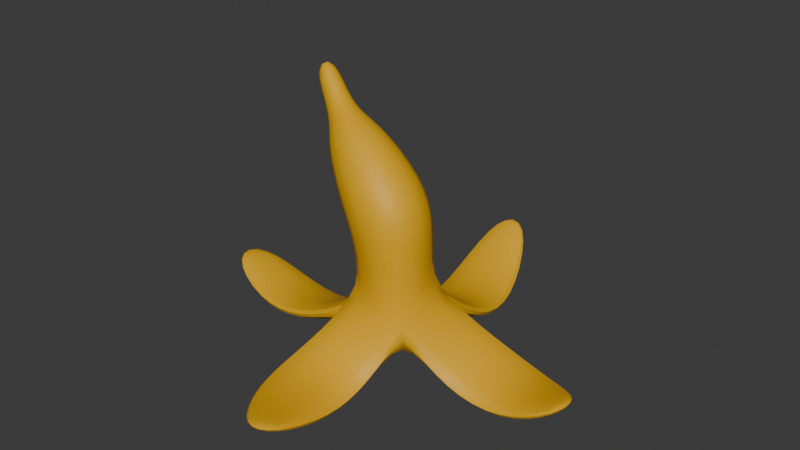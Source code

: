 # Source: BananaPeel.blend  (saved by Blender 4.5.87; exported with 4.5.12 LTS)
import bpy
from mathutils import Matrix  # noqa: F401  (used for matrix-valued properties, if any)

bpy.ops.wm.read_factory_settings(use_empty=True)
scene = bpy.context.scene
scene.name = 'Scene'

# ---- collections
col_collection = bpy.data.collections.new('Collection'); scene.collection.children.link(col_collection)

# ---- materials (node trees are filled in below, after node groups)
mat_banana = bpy.data.materials.new('Banana')

# ---- node groups
ng_smooth_by_angle = bpy.data.node_groups.new('Smooth by Angle', 'GeometryNodeTree')
_s = ng_smooth_by_angle.interface.new_socket(name='Mesh', in_out='OUTPUT', socket_type='NodeSocketGeometry')
_s = ng_smooth_by_angle.interface.new_socket(name='Mesh', in_out='INPUT', socket_type='NodeSocketGeometry')
_s = ng_smooth_by_angle.interface.new_socket(name='Angle', in_out='INPUT', socket_type='NodeSocketFloat')
_s.subtype = 'ANGLE'
_s.default_value = 0.5236
_s.min_value = 0.0
_s.max_value = 3.142
_s.description = 'Maximum face angle for smooth edges'
_s = ng_smooth_by_angle.interface.new_socket(name='Ignore Sharpness', in_out='INPUT', socket_type='NodeSocketBool')
_s.force_non_field = True
ng_smooth_by_angle.description = 'Set the sharpness of mesh edges based on the angle between the neighboring faces'
ng_smooth_by_angle.is_modifier = True
_N = ng_smooth_by_angle.nodes; _L = ng_smooth_by_angle.links
n0 = _N.new('GeometryNodeSetShadeSmooth'); n0.name = 'Set Shade Smooth'; n0.location = (120, -80)
n0.domain = 'EDGE'
n1 = _N.new('GeometryNodeSetShadeSmooth'); n1.name = 'Set Shade Smooth.001'; n1.location = (300, -80)
n2 = _N.new('NodeGroupOutput'); n2.name = 'Group Output'; n2.location = (480, -80)
n3 = _N.new('GeometryNodeInputMeshEdgeAngle'); n3.name = 'Edge Angle'; n3.location = (-440, -240)
n4 = _N.new('NodeGroupInput'); n4.name = 'Group Input'; n4.location = (-80, -80)
n5 = _N.new('GeometryNodeInputEdgeSmooth'); n5.name = 'Is Edge Smooth'; n5.location = (-260, -120)
n6 = _N.new('GeometryNodeInputShadeSmooth'); n6.name = 'Is Shade Smooth'; n6.location = (-440, -397)
n7 = _N.new('FunctionNodeCompare'); n7.name = 'Compare'; n7.location = (-260, -260)
n7.operation = 'LESS_EQUAL'
n7.inputs[6].default_value = (0.0, 0.0, 0.0, 0.0)
n7.inputs[7].default_value = (0.0, 0.0, 0.0, 0.0)
n8 = _N.new('FunctionNodeBooleanMath'); n8.name = 'Boolean Math.001'; n8.location = (-80, -260)
n9 = _N.new('NodeGroupInput'); n9.name = 'Group Input.001'; n9.location = (-440, -329)
n10 = _N.new('NodeGroupInput'); n10.name = 'Group Input.002'; n10.location = (-259, -189)
n11 = _N.new('FunctionNodeBooleanMath'); n11.name = 'Boolean Math'; n11.location = (-80, -149)
n11.operation = 'OR'
n12 = _N.new('FunctionNodeBooleanMath'); n12.name = 'Boolean Math.002'; n12.location = (-260, -380)
n12.operation = 'OR'
n13 = _N.new('NodeGroupInput'); n13.name = 'Group Input.003'; n13.location = (-440, -460)
_L.new(n3.outputs[0], n7.inputs[0])
_L.new(n1.outputs[0], n2.inputs[0])
_L.new(n9.outputs[1], n7.inputs[1])
_L.new(n7.outputs[0], n8.inputs[0])
_L.new(n4.outputs[0], n0.inputs[0])
_L.new(n0.outputs[0], n1.inputs[0])
_L.new(n8.outputs[0], n0.inputs[2])
_L.new(n10.outputs[2], n11.inputs[1])
_L.new(n5.outputs[0], n11.inputs[0])
_L.new(n11.outputs[0], n0.inputs[1])
_L.new(n13.outputs[2], n12.inputs[1])
_L.new(n6.outputs[0], n12.inputs[0])
_L.new(n12.outputs[0], n8.inputs[1])
n2.is_active_output = True

# ---- material node trees
mat_banana.use_nodes = True; mat_banana.node_tree.nodes.clear()
_N = mat_banana.node_tree.nodes; _L = mat_banana.node_tree.links
n0 = _N.new('ShaderNodeBsdfPrincipled'); n0.name = 'Principled BSDF'; n0.location = (-200, 100)
n0.inputs[0].default_value = (0.8041, 0.4218, 0.0, 1.0)
n0.inputs[2].default_value = 0.5741
n1 = _N.new('ShaderNodeOutputMaterial'); n1.name = 'Material Output'; n1.location = (200, 100)
_L.new(n0.outputs[0], n1.inputs[0])
n1.is_active_output = True

# ---- world
world_world = bpy.data.worlds.new('World'); scene.world = world_world
world_world.use_nodes = True; world_world.node_tree.nodes.clear()
_N = world_world.node_tree.nodes; _L = world_world.node_tree.links
n0 = _N.new('ShaderNodeOutputWorld'); n0.name = 'World Output'; n0.location = (200, 100)
n1 = _N.new('ShaderNodeBackground'); n1.name = 'Background'; n1.location = (-200, 100)
n1.inputs[0].default_value = (0.05088, 0.05088, 0.05088, 1.0)
_L.new(n1.outputs[0], n0.inputs[0])
n0.is_active_output = True
world_world.color = (0.05088, 0.05088, 0.05088)
world_world.sun_shadow_jitter_overblur = 0.0

# ---- meshes
me_cube_001 = bpy.data.meshes.new('Cube.001')
me_cube_001.from_pydata([(-0.07386, -0.06596, -0.1547), (-0.2499, 0.02226, 0.2691), (-0.05851, 0.05209, -0.1623), (-0.2454, 0.07421, 0.2522), (0.08385, -0.08488, -0.1407), (-0.2119, 0.03057, 0.3085), (0.06885, 0.06716, -0.1338), (-0.2077, 0.08255, 0.2921), (-0.0749, -0.09397, -0.02262), (-0.1091, -0.09711, 0.04336), (-0.1647, -0.05163, 0.1339), (-0.1768, 0.001765, 0.1816), (-0.169, 0.04534, 0.1665), (-0.151, 0.06321, 0.1055), (-0.09958, 0.07398, 0.02849), (-0.06313, 0.06243, -0.02999), (-0.1404, 0.05296, 0.2046), (-0.06481, 0.07429, 0.191), (0.05779, 0.07625, 0.1128), (0.09456, 0.07344, 0.0218), (-0.1485, 0.009308, 0.2196), (-0.07546, -0.04121, 0.2172), (0.05811, -0.09931, 0.1235), (0.09326, -0.1004, 0.02449), (-0.05505, 0.05172, -0.2111), (-0.08102, -0.07386, -0.2047), (0.0854, 0.0761, -0.1921), (0.09006, -0.08169, -0.2033), (0.4087, -0.04936, -0.2118), (0.4258, 0.01206, -0.2002), (0.4167, -0.04828, -0.2272), (0.4334, 0.01325, -0.2157), (0.09563, 0.207, -0.253), (-0.06543, 0.1701, -0.2527), (0.09672, 0.2117, -0.2959), (-0.07226, 0.1766, -0.2972), (-0.4397, 0.05499, -0.185), (-0.4431, -0.0345, -0.1835), (-0.4514, 0.05356, -0.2067), (-0.4551, -0.03591, -0.2056), (-0.002063, -0.4281, -0.2185), (0.0602, -0.4061, -0.212), (-0.0003317, -0.4287, -0.2363), (0.06208, -0.4072, -0.2302), (0.06321, 0.3469, -0.2487), (-0.109, 0.3185, -0.2624), (0.06352, 0.3696, -0.2895), (-0.109, 0.3428, -0.3025), (0.002267, 0.4719, -0.154), (-0.07406, 0.4657, -0.1537), (0.002684, 0.4821, -0.1714), (-0.07366, 0.476, -0.1714), (-0.1838, -0.07932, -0.2213), (-0.3236, -0.06792, -0.2432), (-0.3503, -0.06833, -0.2807), (-0.2059, -0.08789, -0.2665), (-0.138, 0.05146, -0.2311), (-0.2784, 0.08861, -0.2641), (-0.3103, 0.09212, -0.2987), (-0.1551, 0.05306, -0.278), (-0.1312, -0.1883, -0.276), (-0.1037, -0.3156, -0.2776), (-0.1112, -0.2997, -0.2385), (-0.1261, -0.1745, -0.2313), (0.05819, -0.1382, -0.2413), (0.05308, -0.2367, -0.2646), (0.06298, -0.2592, -0.3023), (0.05476, -0.1469, -0.2878), (0.2013, 0.121, -0.2293), (0.3247, 0.09583, -0.2444), (0.3388, 0.09556, -0.282), (0.2148, 0.1299, -0.2755), (0.2992, -0.05151, -0.3101), (0.1714, -0.05864, -0.2951), (0.1643, -0.06313, -0.2486), (0.2804, -0.05094, -0.2753)], [], [(11, 1, 3, 12), (12, 3, 7, 16), (16, 7, 5, 20), (20, 5, 1, 11), (2, 6, 32, 33), (7, 3, 1, 5), (4, 23, 8, 0), (23, 22, 9, 8), (22, 21, 10, 9), (21, 20, 11, 10), (6, 19, 23, 4), (19, 18, 22, 23), (18, 17, 21, 22), (17, 16, 20, 21), (2, 15, 19, 6), (15, 14, 18, 19), (14, 13, 17, 18), (13, 12, 16, 17), (0, 8, 15, 2), (8, 9, 14, 15), (9, 10, 13, 14), (10, 11, 12, 13), (24, 26, 27, 25), (54, 53, 37, 39), (70, 69, 29, 31), (62, 61, 42, 40), (29, 28, 30, 31), (72, 70, 31, 30), (69, 75, 28, 29), (75, 72, 30, 28), (35, 33, 45, 47), (6, 26, 34, 32), (24, 2, 33, 35), (26, 24, 35, 34), (37, 36, 38, 39), (53, 57, 36, 37), (58, 54, 39, 38), (57, 58, 38, 36), (41, 40, 42, 43), (66, 65, 41, 43), (61, 66, 43, 42), (65, 62, 40, 41), (46, 47, 51, 50), (34, 35, 47, 46), (32, 34, 46, 44), (33, 32, 44, 45), (49, 48, 50, 51), (44, 46, 50, 48), (45, 44, 48, 49), (47, 45, 49, 51), (2, 24, 59, 56), (56, 59, 58, 57), (24, 25, 55, 59), (59, 55, 54, 58), (0, 2, 56, 52), (52, 56, 57, 53), (25, 0, 52, 55), (55, 52, 53, 54), (4, 0, 63, 64), (64, 63, 62, 65), (25, 27, 67, 60), (60, 67, 66, 61), (27, 4, 64, 67), (67, 64, 65, 66), (0, 25, 60, 63), (63, 60, 61, 62), (4, 27, 73, 74), (74, 73, 72, 75), (6, 4, 74, 68), (68, 74, 75, 69), (27, 26, 71, 73), (73, 71, 70, 72), (26, 6, 68, 71), (71, 68, 69, 70)])
me_cube_001.polygons.foreach_set('use_smooth', [True] * 74)
_k = {(0, 2): 0.29659, (2, 6): 0.29659, (4, 6): 0.29659, (0, 4): 0.29659, (6, 26): 1.0, (2, 24): 0.72922, (0, 25): 1.0, (4, 27): 1.0}
me_cube_001.attributes.new('crease_edge', 'FLOAT', 'EDGE').data.foreach_set('value', [_k.get((min(e.vertices), max(e.vertices)), 0.0) for e in me_cube_001.edges])
_uv = me_cube_001.uv_layers.new(name='UVMap')
_uv.uv.foreach_set('vector', [0.575, 0.0, 0.625, 0.0, 0.625, 0.25, 0.575, 0.25, 0.575, 0.25, 0.625, 0.25, 0.625, 0.5, 0.575, 0.5, 0.575, 0.5, 0.625, 0.5, 0.625, 0.75, 0.575, 0.75, 0.575, 0.75, 0.625, 0.75, 0.625, 1.0, 0.575, 1.0, 0.375, 0.25, 0.375, 0.5, 0.375, 0.5, 0.375, 0.25, 0.625, 0.5, 0.875, 0.5, 0.875, 0.75, 0.625, 0.75, 0.375, 0.75, 0.425, 0.75, 0.425, 1.0, 0.375, 1.0, 0.425, 0.75, 0.475, 0.75, 0.475, 1.0, 0.425, 1.0, 0.475, 0.75, 0.525, 0.75, 0.525, 1.0, 0.475, 1.0, 0.525, 0.75, 0.575, 0.75, 0.575, 1.0, 0.525, 1.0, 0.375, 0.5, 0.425, 0.5, 0.425, 0.75, 0.375, 0.75, 0.425, 0.5, 0.475, 0.5, 0.475, 0.75, 0.425, 0.75, 0.475, 0.5, 0.525, 0.5, 0.525, 0.75, 0.475, 0.75, 0.525, 0.5, 0.575, 0.5, 0.575, 0.75, 0.525, 0.75, 0.375, 0.25, 0.425, 0.25, 0.425, 0.5, 0.375, 0.5, 0.425, 0.25, 0.475, 0.25, 0.475, 0.5, 0.425, 0.5, 0.475, 0.25, 0.525, 0.25, 0.525, 0.5, 0.475, 0.5, 0.525, 0.25, 0.575, 0.25, 0.575, 0.5, 0.525, 0.5, 0.375, 0.0, 0.425, 0.0, 0.425, 0.25, 0.375, 0.25, 0.425, 0.0, 0.475, 0.0, 0.475, 0.25, 0.425, 0.25, 0.475, 0.0, 0.525, 0.0, 0.525, 0.25, 0.475, 0.25, 0.525, 0.0, 0.575, 0.0, 0.575, 0.25, 0.525, 0.25, 0.125, 0.5, 0.375, 0.5, 0.375, 0.75, 0.125, 0.75, 0.375, 1.0, 0.375, 1.0, 0.375, 1.0, 0.375, 1.0, 0.375, 0.5, 0.375, 0.5, 0.375, 0.5, 0.375, 0.5, 0.375, 1.0, 0.375, 1.0, 0.375, 1.0, 0.375, 1.0, 0.375, 0.5, 0.375, 0.75, 0.375, 0.75, 0.375, 0.5, 0.375, 0.75, 0.375, 0.5, 0.375, 0.5, 0.375, 0.75, 0.375, 0.5, 0.375, 0.75, 0.375, 0.75, 0.375, 0.5, 0.375, 0.75, 0.375, 0.75, 0.375, 0.75, 0.375, 0.75, 0.375, 0.25, 0.375, 0.25, 0.375, 0.25, 0.375, 0.25, 0.375, 0.5, 0.375, 0.5, 0.375, 0.5, 0.375, 0.5, 0.375, 0.25, 0.375, 0.25, 0.375, 0.25, 0.375, 0.25, 0.375, 0.5, 0.125, 0.5, 0.125, 0.5, 0.375, 0.5, 0.375, 0.0, 0.375, 0.25, 0.375, 0.25, 0.375, 0.0, 0.375, 0.0, 0.375, 0.25, 0.375, 0.25, 0.375, 0.0, 0.125, 0.5, 0.125, 0.75, 0.125, 0.75, 0.125, 0.5, 0.375, 0.25, 0.375, 0.25, 0.375, 0.25, 0.375, 0.25, 0.375, 0.75, 0.375, 1.0, 0.375, 1.0, 0.375, 0.75, 0.375, 0.75, 0.375, 0.75, 0.375, 0.75, 0.375, 0.75, 0.125, 0.75, 0.375, 0.75, 0.375, 0.75, 0.125, 0.75, 0.375, 0.75, 0.375, 1.0, 0.375, 1.0, 0.375, 0.75, 0.375, 0.5, 0.125, 0.5, 0.125, 0.5, 0.375, 0.5, 0.375, 0.5, 0.125, 0.5, 0.125, 0.5, 0.375, 0.5, 0.375, 0.5, 0.375, 0.5, 0.375, 0.5, 0.375, 0.5, 0.375, 0.25, 0.375, 0.5, 0.375, 0.5, 0.375, 0.25, 0.375, 0.25, 0.375, 0.5, 0.375, 0.5, 0.375, 0.25, 0.375, 0.5, 0.375, 0.5, 0.375, 0.5, 0.375, 0.5, 0.375, 0.25, 0.375, 0.5, 0.375, 0.5, 0.375, 0.25, 0.375, 0.25, 0.375, 0.25, 0.375, 0.25, 0.375, 0.25, 0.375, 0.25, 0.375, 0.25, 0.375, 0.25, 0.375, 0.25, 0.375, 0.25, 0.375, 0.25, 0.375, 0.25, 0.375, 0.25, 0.125, 0.5, 0.125, 0.75, 0.125, 0.75, 0.125, 0.5, 0.125, 0.5, 0.125, 0.75, 0.125, 0.75, 0.125, 0.5, 0.375, 0.0, 0.375, 0.25, 0.375, 0.25, 0.375, 0.0, 0.375, 0.0, 0.375, 0.25, 0.375, 0.25, 0.375, 0.0, 0.375, 1.0, 0.375, 1.0, 0.375, 1.0, 0.375, 1.0, 0.375, 1.0, 0.375, 1.0, 0.375, 1.0, 0.375, 1.0, 0.375, 0.75, 0.375, 1.0, 0.375, 1.0, 0.375, 0.75, 0.375, 0.75, 0.375, 1.0, 0.375, 1.0, 0.375, 0.75, 0.125, 0.75, 0.375, 0.75, 0.375, 0.75, 0.125, 0.75, 0.125, 0.75, 0.375, 0.75, 0.375, 0.75, 0.125, 0.75, 0.375, 0.75, 0.375, 0.75, 0.375, 0.75, 0.375, 0.75, 0.375, 0.75, 0.375, 0.75, 0.375, 0.75, 0.375, 0.75, 0.375, 1.0, 0.375, 1.0, 0.375, 1.0, 0.375, 1.0, 0.375, 1.0, 0.375, 1.0, 0.375, 1.0, 0.375, 1.0, 0.375, 0.75, 0.375, 0.75, 0.375, 0.75, 0.375, 0.75, 0.375, 0.75, 0.375, 0.75, 0.375, 0.75, 0.375, 0.75, 0.375, 0.5, 0.375, 0.75, 0.375, 0.75, 0.375, 0.5, 0.375, 0.5, 0.375, 0.75, 0.375, 0.75, 0.375, 0.5, 0.375, 0.75, 0.375, 0.5, 0.375, 0.5, 0.375, 0.75, 0.375, 0.75, 0.375, 0.5, 0.375, 0.5, 0.375, 0.75, 0.375, 0.5, 0.375, 0.5, 0.375, 0.5, 0.375, 0.5, 0.375, 0.5, 0.375, 0.5, 0.375, 0.5, 0.375, 0.5])
me_cube_001.materials.append(mat_banana)
me_cube_001.update()

# ---- objects
ob_cube = bpy.data.objects.new('Cube', me_cube_001)

# ---- transforms, parenting, visibility, modifiers, constraints
ob_cube.location = (0.0, 0.0, 0.2796)
_m = ob_cube.modifiers.new('Subdivision', 'SUBSURF')
_m = ob_cube.modifiers.new('Smooth by Angle', 'NODES')
_m.node_group = ng_smooth_by_angle
_m.use_pin_to_last = True
_m.show_group_selector = False

# ---- collection membership
col_collection.objects.link(ob_cube)

# ---- scene / render settings (as saved in the file)
scene.frame_start = 1; scene.frame_end = 250; scene.frame_set(2)
scene.render.engine = 'BLENDER_EEVEE_NEXT'
bpy.context.view_layer.update()

# ---- added for rendering (the .blend has no active camera and no usable light): camera, sun
cam_auto = bpy.data.cameras.new('AutoCamera')
cam_auto.lens = 50.0
cam_auto.sensor_width = 36.0
cam_auto.clip_end = 1000.0
ob_auto_camera = bpy.data.objects.new('AutoCamera', cam_auto)
scene.collection.objects.link(ob_auto_camera)
ob_auto_camera.location = (1.22811, -1.45979, 1.26463)
ob_auto_camera.rotation_euler = (1.09748, -7.21219e-08, 0.694738)
scene.camera = ob_auto_camera
light_auto_sun = bpy.data.lights.new('AutoSun', 'SUN')
light_auto_sun.energy = 3.0
light_auto_sun.angle = 0.0523599
ob_auto_sun = bpy.data.objects.new('AutoSun', light_auto_sun)
scene.collection.objects.link(ob_auto_sun)
ob_auto_sun.rotation_euler = (0.872665, 0.174533, 0.523599)
bpy.context.view_layer.update()
